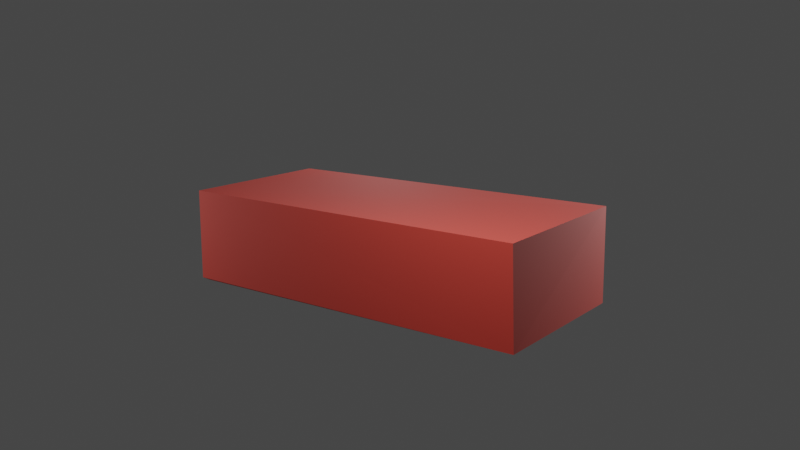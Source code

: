 # Source: BrickItem.blend  (saved by Blender 3.5.10; exported with 4.5.12 LTS)
import bpy
from mathutils import Matrix  # noqa: F401  (used for matrix-valued properties, if any)

bpy.ops.wm.read_factory_settings(use_empty=True)
scene = bpy.context.scene
scene.name = 'Scene'

# ---- collections
col_camera_setup = bpy.data.collections.new('Camera Setup'); scene.collection.children.link(col_camera_setup)

# ---- images (referenced by path relative to the original .blend; pixels are not part of the script)
import os
ASSET_DIR = os.environ.get("B2B_ASSET_DIR", "")  # directory of the original .blend (textures are referenced by path, not embedded)
HERE = os.path.dirname(os.path.abspath(__file__))  # packed textures are extracted next to this script under _unpacked/

def load_image(name, relpath, width, height, colorspace="sRGB"):
    """Load a texture the original file referenced (path relative to the .blend, or extracted next to this script)."""
    p = next((c for c in (os.path.join(HERE, relpath), os.path.join(ASSET_DIR, relpath)) if relpath and os.path.exists(c)), "")
    if p:
        img = bpy.data.images.load(p, check_existing=True)
        img.name = name
    else:  # same state as the original file: an image datablock whose file is absent (Cycles renders it pink)
        img = bpy.data.images.new(name, width, height)
        img.source = "FILE"
        img.filepath = "//" + (relpath or name)
    img.colorspace_settings.name = colorspace
    return img
img_uv_test = load_image('UV Test', '', 1024, 1024, 'sRGB')

# ---- materials (node trees are filled in below, after node groups)
mat_brick_item = bpy.data.materials.new('Brick_Item')
mat_brick_item.alpha_threshold = 0.0
mat_brick_item.use_transparent_shadow = False
mat_brick_item.roughness = 0.5
mat_brick_item.line_color = (0.0, 0.0, 0.0, 1.0)

# ---- material node trees
mat_brick_item.use_nodes = True; mat_brick_item.node_tree.nodes.clear()
_N = mat_brick_item.node_tree.nodes; _L = mat_brick_item.node_tree.links
n0 = _N.new('ShaderNodeOutputMaterial'); n0.name = 'Material Output'; n0.location = (300, 300)
n1 = _N.new('ShaderNodeTexImage'); n1.name = 'Image Texture'; n1.location = (-274, 300)
n1.image = img_uv_test
n2 = _N.new('ShaderNodeBsdfPrincipled'); n2.name = 'Principled BSDF'; n2.location = (10, 300)
n2.distribution = 'GGX'
n2.subsurface_method = 'RANDOM_WALK_SKIN'
n2.inputs[0].default_value = (0.4264, 0.01558, 0.003306, 1.0)
n2.inputs[2].default_value = 0.85
n2.inputs[3].default_value = 1.45
n2.inputs[13].default_value = 1.0
n2.inputs[27].default_value = (0.0, 0.0, 0.0, 1.0)
n2.inputs[28].default_value = 1.0
_L.new(n2.outputs[0], n0.inputs[0])
n0.is_active_output = True

# ---- world
world_world = bpy.data.worlds.new('World'); scene.world = world_world
world_world.use_nodes = True; world_world.node_tree.nodes.clear()
_N = world_world.node_tree.nodes; _L = world_world.node_tree.links
n0 = _N.new('ShaderNodeOutputWorld'); n0.name = 'World Output'; n0.location = (300, 300)
n1 = _N.new('ShaderNodeBackground'); n1.name = 'Background'; n1.location = (10, 300)
n1.inputs[0].default_value = (0.05088, 0.05088, 0.05088, 1.0)
_L.new(n1.outputs[0], n0.inputs[0])
n0.is_active_output = True
world_world.color = (0.05088, 0.05088, 0.05088)
world_world.use_sun_shadow = False
world_world.sun_shadow_jitter_overblur = 0.0

# ---- cameras
cam_camera = bpy.data.cameras.new('Camera')
cam_camera.lens = 45.0

# ---- lights
light_point = bpy.data.lights.new('Point', 'POINT')
light_point.transmission_factor = 0.0
light_point.energy = 250.0
light_point.shadow_maximum_resolution = 0.006
light_point.use_absolute_resolution = True
light_point_001 = bpy.data.lights.new('Point.001', 'POINT')
light_point_001.transmission_factor = 0.0
light_point_001.energy = 50.0
light_point_001.shadow_maximum_resolution = 0.006
light_point_001.use_absolute_resolution = True
light_point_002 = bpy.data.lights.new('Point.002', 'POINT')
light_point_002.transmission_factor = 0.0
light_point_002.energy = 50.0
light_point_002.shadow_maximum_resolution = 0.006
light_point_002.use_absolute_resolution = True
light_point_003 = bpy.data.lights.new('Point.003', 'POINT')
light_point_003.transmission_factor = 0.0
light_point_003.energy = 250.0
light_point_003.shadow_maximum_resolution = 0.006
light_point_003.use_absolute_resolution = True

# ---- meshes
me_cube_013 = bpy.data.meshes.new('Cube.013')
me_cube_013.from_pydata([(-1.079, -1.036, -0.5094), (-1.067, -0.9932, -0.4902), (-1.097, -1.053, 0.6054), (0.4563, 1.192, -0.5054), (0.4793, 1.205, 0.6054), (0.4397, 1.172, 0.5898), (-0.5449, -1.428, -0.4998), (-0.5477, -1.431, 0.6048), (0.9823, 0.8092, -0.5097), (0.9682, 0.7595, -0.4907), (1.01, 0.8037, 0.5998)], [], [(0, 2, 1), (3, 5, 4), (0, 3, 8, 6), (2, 0, 6, 7), (6, 9, 10, 7), (2, 7, 10, 4), (5, 3, 1, 2), (8, 3, 4, 10), (3, 0, 1), (4, 5, 2), (9, 8, 10), (6, 8, 9)])
_uv = me_cube_013.uv_layers.new(name='UVMap')
_uv.uv.foreach_set('vector', [0.0, 0.006383, 0.2905, 0.0, 0.005006, 0.01739, 0.001038, 0.7115, 0.2865, 0.7048, 0.2905, 0.7176, 0.9261, 0.005107, 0.9261, 0.7102, 0.7567, 0.7059, 0.7535, 0.0, 0.4643, 0.7006, 0.4643, 0.9912, 0.2916, 0.9893, 0.2905, 0.7015, 0.2919, 0.6996, 0.2955, 0.01523, 0.5797, 0.0, 0.5797, 0.7006, 0.7535, 0.7177, 0.5797, 0.7166, 0.5803, 0.006589, 0.7535, 0.0, 0.2865, 0.7048, 0.001038, 0.7115, 0.005006, 0.01739, 0.2905, 0.0, 0.7573, 0.7108, 0.9268, 0.7102, 0.9268, 0.9998, 0.7535, 1.0, 0.001038, 0.7115, 0.0, 0.006383, 0.005006, 0.01739, 0.2905, 0.7176, 0.2865, 0.7048, 0.2905, 0.0, 0.2955, 0.01523, 0.2905, 0.001968, 0.5797, 0.0, 0.2919, 0.6996, 0.2905, 0.001968, 0.2955, 0.01523])
me_cube_013.materials.append(mat_brick_item)
me_cube_013.update()

# ---- objects
ob_brick = bpy.data.objects.new('Brick', me_cube_013)
ob_empty = bpy.data.objects.new('Empty', None)
ob_camera = bpy.data.objects.new('Camera', cam_camera)
ob_point = bpy.data.objects.new('Point', light_point)
ob_point_001 = bpy.data.objects.new('Point.001', light_point_001)
ob_point_002 = bpy.data.objects.new('Point.002', light_point_002)
ob_point_003 = bpy.data.objects.new('Point.003', light_point_003)

# ---- transforms, parenting, visibility, modifiers, constraints
ob_brick.location = (-0.07574, 0.1599, 0.3389)
ob_brick.rotation_euler = (1.482, -2.177, -1.463)
ob_empty.location = (-0.411, -0.3916, 0.6429)
ob_empty.rotation_euler = (0.0, 0.0, 6.283)
ob_empty.scale = (0.1998, 0.5171, 1.245)
ob_empty.empty_display_type = 'CUBE'
ob_camera.parent = ob_empty
ob_camera.matrix_parent_inverse = Matrix(((5.005, -0.0, 0.0, 0.07661), (-0.0, 1.934, -0.0, 0.0), (0.0, 0.0, 0.803, -1.135), (-0.0, 0.0, -0.0, 1.0)))
ob_camera.location = (-4.795, -4.105, 2.665)
ob_camera.rotation_euler = (1.37, 6.174e-08, -0.85)
ob_point.location = (-1.622, -1.379, 2.422)
ob_point_001.location = (-1.733, 2.472, 0.5399)
ob_point_002.location = (1.375, 1.39, 1.804)
ob_point_003.location = (2.229, -1.785, 1.033)

# ---- collection membership
scene.collection.objects.link(ob_brick)
col_camera_setup.objects.link(ob_empty)
col_camera_setup.objects.link(ob_camera)
col_camera_setup.objects.link(ob_point)
col_camera_setup.objects.link(ob_point_001)
col_camera_setup.objects.link(ob_point_002)
col_camera_setup.objects.link(ob_point_003)

# ---- scene / render settings (as saved in the file)
scene.camera = ob_camera
scene.frame_start = 1; scene.frame_end = 250; scene.frame_set(83)
scene.render.engine = 'BLENDER_EEVEE_NEXT'
scene.cycles.sampling_pattern = 'TABULATED_SOBOL'
scene.view_settings.view_transform = 'Filmic'
bpy.context.view_layer.update()
